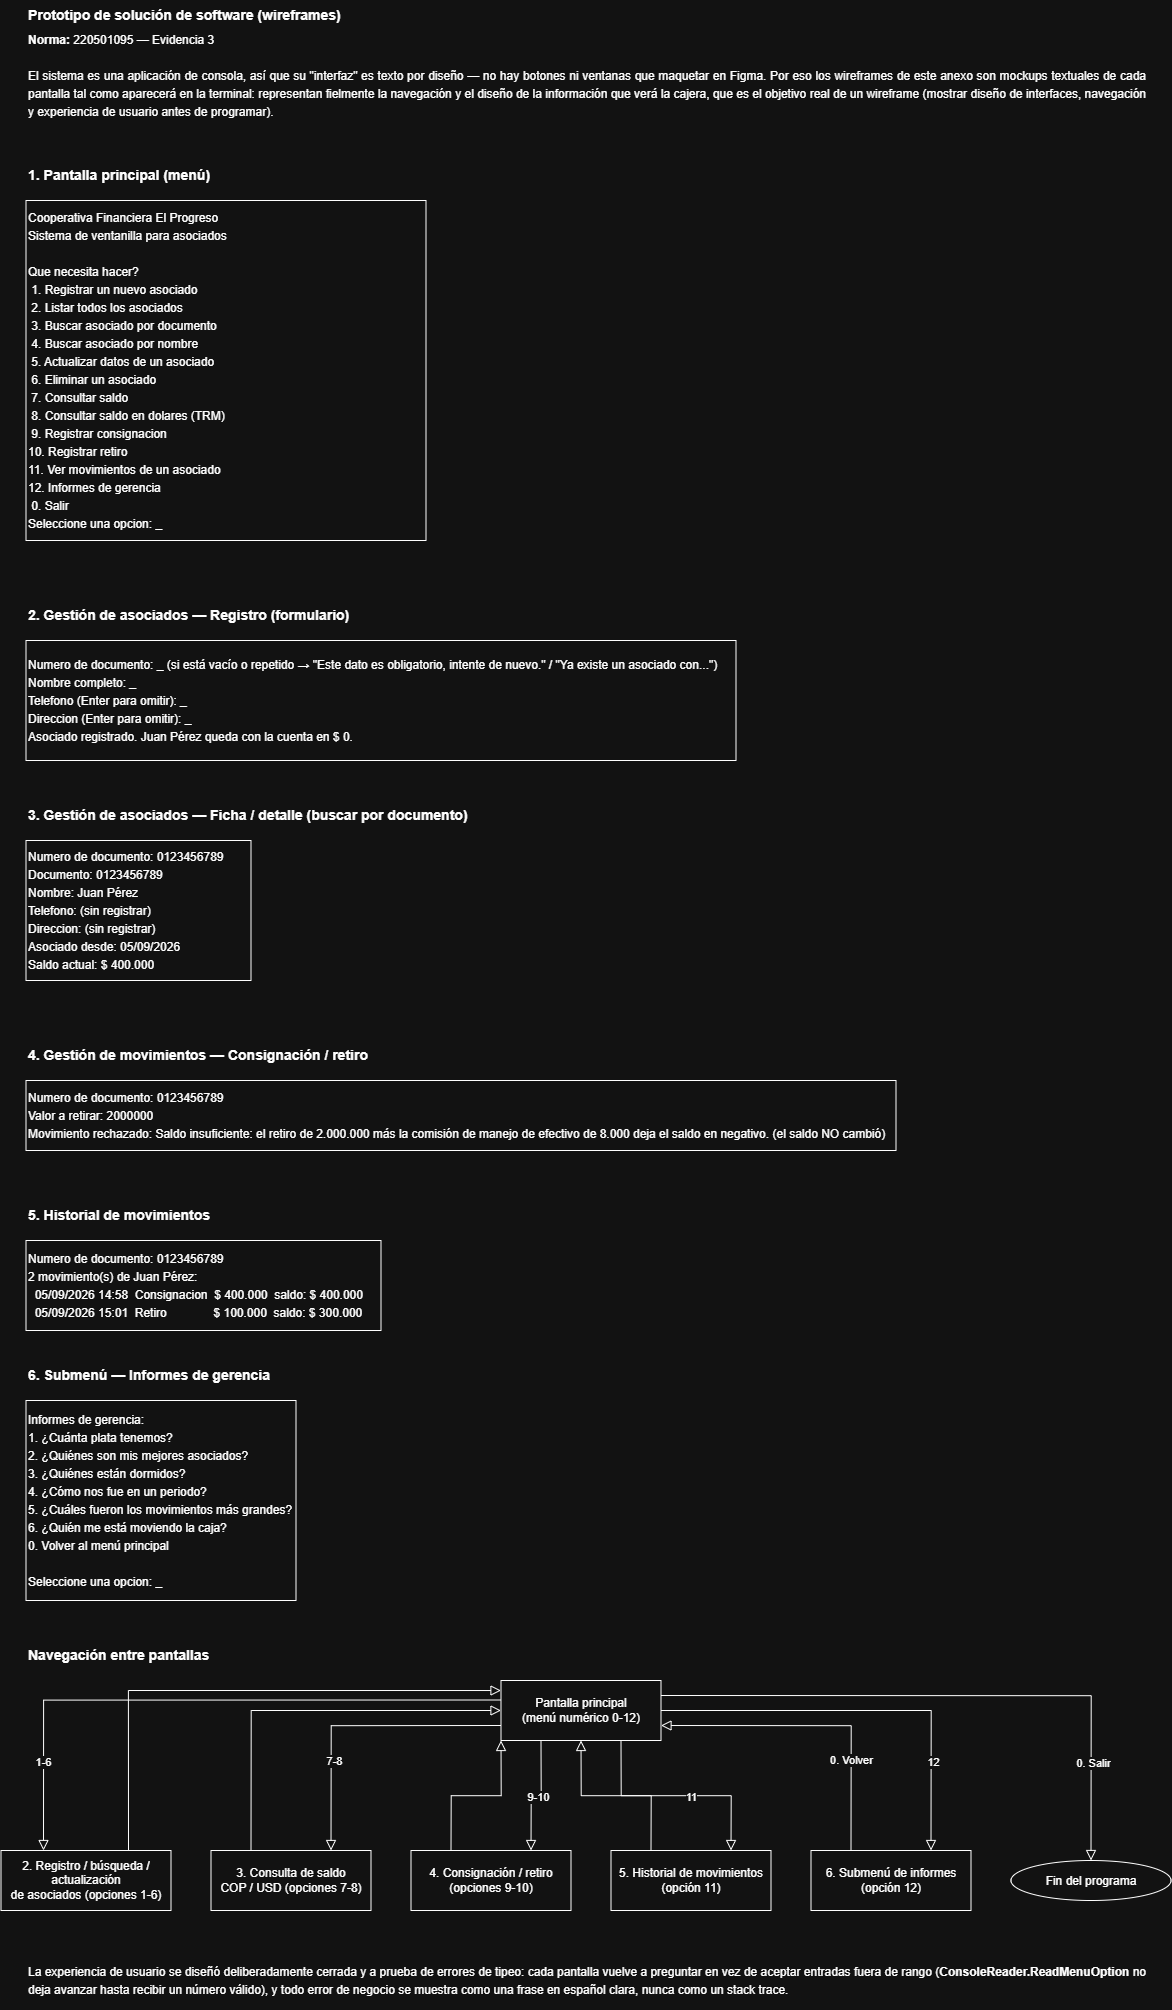

The diagram above was exported from draw.io. Its source (the exported page's mxGraphModel, read from the mxfile embedded in the PNG):
<mxGraphModel dx="3440" dy="2044" grid="1" gridSize="10" guides="1" tooltips="1" connect="1" arrows="1" fold="1" page="1" pageScale="1" pageWidth="1200" pageHeight="1080" math="0" shadow="0">
  <root>
    <mxCell id="0" />
    <mxCell id="1" parent="0" />
    <mxCell id="L3J6sXVWVJmQeaoBXFBo-9" edge="1" parent="1" source="L3J6sXVWVJmQeaoBXFBo-1" style="edgeStyle=orthogonalEdgeStyle;rounded=0;orthogonalLoop=1;jettySize=auto;html=1;exitX=-0.002;exitY=0.325;exitDx=0;exitDy=0;entryX=0.25;entryY=0;entryDx=0;entryDy=0;endArrow=block;endFill=0;endSize=8;exitPerimeter=0;" target="L3J6sXVWVJmQeaoBXFBo-3">
      <mxGeometry relative="1" as="geometry" />
    </mxCell>
    <mxCell id="L3J6sXVWVJmQeaoBXFBo-22" connectable="0" parent="L3J6sXVWVJmQeaoBXFBo-9" style="edgeLabel;html=1;align=center;verticalAlign=middle;resizable=0;points=[];" value="1-6" vertex="1">
      <mxGeometry relative="1" x="0.7283" y="-2" as="geometry">
        <mxPoint y="-7" as="offset" />
      </mxGeometry>
    </mxCell>
    <mxCell id="L3J6sXVWVJmQeaoBXFBo-12" edge="1" parent="1" source="L3J6sXVWVJmQeaoBXFBo-1" style="edgeStyle=orthogonalEdgeStyle;rounded=0;orthogonalLoop=1;jettySize=auto;html=1;exitX=0;exitY=0.75;exitDx=0;exitDy=0;entryX=0.75;entryY=0;entryDx=0;entryDy=0;endArrow=block;endFill=0;endSize=8;" target="L3J6sXVWVJmQeaoBXFBo-4">
      <mxGeometry relative="1" as="geometry" />
    </mxCell>
    <mxCell id="L3J6sXVWVJmQeaoBXFBo-24" connectable="0" parent="L3J6sXVWVJmQeaoBXFBo-12" style="edgeLabel;html=1;align=center;verticalAlign=middle;resizable=0;points=[];" value="7-8" vertex="1">
      <mxGeometry relative="1" x="0.3897" y="1" as="geometry">
        <mxPoint as="offset" />
      </mxGeometry>
    </mxCell>
    <mxCell id="L3J6sXVWVJmQeaoBXFBo-15" edge="1" parent="1" source="L3J6sXVWVJmQeaoBXFBo-1" style="edgeStyle=orthogonalEdgeStyle;rounded=0;orthogonalLoop=1;jettySize=auto;html=1;exitX=0.25;exitY=1;exitDx=0;exitDy=0;entryX=0.75;entryY=0;entryDx=0;entryDy=0;endSize=8;endArrow=block;endFill=0;" target="L3J6sXVWVJmQeaoBXFBo-5">
      <mxGeometry relative="1" as="geometry" />
    </mxCell>
    <mxCell id="L3J6sXVWVJmQeaoBXFBo-25" connectable="0" parent="L3J6sXVWVJmQeaoBXFBo-15" style="edgeLabel;html=1;align=center;verticalAlign=middle;resizable=0;points=[];" value="9-10" vertex="1">
      <mxGeometry relative="1" x="0.0152" as="geometry">
        <mxPoint as="offset" />
      </mxGeometry>
    </mxCell>
    <mxCell id="L3J6sXVWVJmQeaoBXFBo-17" edge="1" parent="1" source="L3J6sXVWVJmQeaoBXFBo-1" style="edgeStyle=orthogonalEdgeStyle;rounded=0;orthogonalLoop=1;jettySize=auto;html=1;exitX=0.75;exitY=1;exitDx=0;exitDy=0;entryX=0.75;entryY=0;entryDx=0;entryDy=0;endSize=8;endArrow=block;endFill=0;" target="L3J6sXVWVJmQeaoBXFBo-6">
      <mxGeometry relative="1" as="geometry" />
    </mxCell>
    <mxCell id="L3J6sXVWVJmQeaoBXFBo-26" connectable="0" parent="L3J6sXVWVJmQeaoBXFBo-17" style="edgeLabel;html=1;align=center;verticalAlign=middle;resizable=0;points=[];" value="11" vertex="1">
      <mxGeometry relative="1" x="0.1273" as="geometry">
        <mxPoint as="offset" />
      </mxGeometry>
    </mxCell>
    <mxCell id="L3J6sXVWVJmQeaoBXFBo-19" edge="1" parent="1" source="L3J6sXVWVJmQeaoBXFBo-1" style="edgeStyle=orthogonalEdgeStyle;rounded=0;orthogonalLoop=1;jettySize=auto;html=1;exitX=1;exitY=0.5;exitDx=0;exitDy=0;entryX=0.75;entryY=0;entryDx=0;entryDy=0;endArrow=block;endFill=0;endSize=8;" target="L3J6sXVWVJmQeaoBXFBo-7">
      <mxGeometry relative="1" as="geometry" />
    </mxCell>
    <mxCell id="L3J6sXVWVJmQeaoBXFBo-27" connectable="0" parent="L3J6sXVWVJmQeaoBXFBo-19" style="edgeLabel;html=1;align=center;verticalAlign=middle;resizable=0;points=[];" value="12" vertex="1">
      <mxGeometry relative="1" x="0.5666" as="geometry">
        <mxPoint as="offset" />
      </mxGeometry>
    </mxCell>
    <mxCell id="L3J6sXVWVJmQeaoBXFBo-20" edge="1" parent="1" source="L3J6sXVWVJmQeaoBXFBo-1" style="edgeStyle=orthogonalEdgeStyle;rounded=0;orthogonalLoop=1;jettySize=auto;html=1;exitX=1;exitY=0.25;exitDx=0;exitDy=0;entryX=0.5;entryY=0;entryDx=0;entryDy=0;endArrow=block;endFill=0;endSize=8;" target="L3J6sXVWVJmQeaoBXFBo-8">
      <mxGeometry relative="1" as="geometry" />
    </mxCell>
    <mxCell id="L3J6sXVWVJmQeaoBXFBo-29" connectable="0" parent="L3J6sXVWVJmQeaoBXFBo-20" style="edgeLabel;html=1;align=center;verticalAlign=middle;resizable=0;points=[];" value="0. Salir" vertex="1">
      <mxGeometry relative="1" x="0.6677" as="geometry">
        <mxPoint as="offset" />
      </mxGeometry>
    </mxCell>
    <mxCell id="L3J6sXVWVJmQeaoBXFBo-1" parent="1" style="rounded=0;whiteSpace=wrap;html=1;" value="&lt;div&gt;Pantalla principal&lt;/div&gt;&lt;div&gt;(menú numérico 0-12)&lt;/div&gt;" vertex="1">
      <mxGeometry height="60" width="160" x="515" y="1690" as="geometry" />
    </mxCell>
    <mxCell id="L3J6sXVWVJmQeaoBXFBo-10" edge="1" parent="1" source="L3J6sXVWVJmQeaoBXFBo-3" style="edgeStyle=orthogonalEdgeStyle;rounded=0;orthogonalLoop=1;jettySize=auto;html=1;exitX=0.75;exitY=0;exitDx=0;exitDy=0;entryX=0;entryY=0.167;entryDx=0;entryDy=0;endArrow=block;endFill=0;endSize=8;entryPerimeter=0;" target="L3J6sXVWVJmQeaoBXFBo-1">
      <mxGeometry relative="1" as="geometry" />
    </mxCell>
    <mxCell id="L3J6sXVWVJmQeaoBXFBo-3" parent="1" style="rounded=0;whiteSpace=wrap;html=1;" value="&lt;div&gt;2. Registro / búsqueda / actualización&lt;/div&gt;&lt;div&gt;de asociados (opciones 1-6)&lt;/div&gt;" vertex="1">
      <mxGeometry height="60" width="170" x="15" y="1860" as="geometry" />
    </mxCell>
    <mxCell id="L3J6sXVWVJmQeaoBXFBo-11" edge="1" parent="1" source="L3J6sXVWVJmQeaoBXFBo-4" style="edgeStyle=orthogonalEdgeStyle;rounded=0;orthogonalLoop=1;jettySize=auto;html=1;exitX=0.25;exitY=0;exitDx=0;exitDy=0;entryX=0;entryY=0.5;entryDx=0;entryDy=0;endArrow=block;endFill=0;endSize=8;" target="L3J6sXVWVJmQeaoBXFBo-1">
      <mxGeometry relative="1" as="geometry" />
    </mxCell>
    <mxCell id="L3J6sXVWVJmQeaoBXFBo-4" parent="1" style="rounded=0;whiteSpace=wrap;html=1;" value="&lt;div&gt;3. Consulta de saldo&lt;/div&gt;&lt;div&gt;COP / USD (opciones 7-8)&lt;/div&gt;" vertex="1">
      <mxGeometry height="60" width="160" x="225" y="1860" as="geometry" />
    </mxCell>
    <mxCell id="L3J6sXVWVJmQeaoBXFBo-14" edge="1" parent="1" source="L3J6sXVWVJmQeaoBXFBo-5" style="edgeStyle=orthogonalEdgeStyle;rounded=0;orthogonalLoop=1;jettySize=auto;html=1;exitX=0.25;exitY=0;exitDx=0;exitDy=0;entryX=0;entryY=1;entryDx=0;entryDy=0;endArrow=block;endFill=0;endSize=8;" target="L3J6sXVWVJmQeaoBXFBo-1">
      <mxGeometry relative="1" as="geometry" />
    </mxCell>
    <mxCell id="L3J6sXVWVJmQeaoBXFBo-5" parent="1" style="rounded=0;whiteSpace=wrap;html=1;" value="&lt;div&gt;4. Consignación / retiro&lt;/div&gt;&lt;div&gt;(opciones 9-10)&lt;/div&gt;" vertex="1">
      <mxGeometry height="60" width="160" x="425" y="1860" as="geometry" />
    </mxCell>
    <mxCell id="L3J6sXVWVJmQeaoBXFBo-16" edge="1" parent="1" source="L3J6sXVWVJmQeaoBXFBo-6" style="edgeStyle=orthogonalEdgeStyle;rounded=0;orthogonalLoop=1;jettySize=auto;html=1;exitX=0.25;exitY=0;exitDx=0;exitDy=0;entryX=0.5;entryY=1;entryDx=0;entryDy=0;endArrow=block;endFill=0;endSize=8;" target="L3J6sXVWVJmQeaoBXFBo-1">
      <mxGeometry relative="1" as="geometry" />
    </mxCell>
    <mxCell id="L3J6sXVWVJmQeaoBXFBo-6" parent="1" style="rounded=0;whiteSpace=wrap;html=1;" value="&lt;div&gt;5. Historial de movimientos&lt;/div&gt;&lt;div&gt;(opción 11)&lt;/div&gt;" vertex="1">
      <mxGeometry height="60" width="160" x="625" y="1860" as="geometry" />
    </mxCell>
    <mxCell id="L3J6sXVWVJmQeaoBXFBo-18" edge="1" parent="1" source="L3J6sXVWVJmQeaoBXFBo-7" style="edgeStyle=orthogonalEdgeStyle;rounded=0;orthogonalLoop=1;jettySize=auto;html=1;exitX=0.25;exitY=0;exitDx=0;exitDy=0;entryX=1;entryY=0.75;entryDx=0;entryDy=0;endArrow=block;endFill=0;endSize=8;" target="L3J6sXVWVJmQeaoBXFBo-1">
      <mxGeometry relative="1" as="geometry" />
    </mxCell>
    <mxCell id="L3J6sXVWVJmQeaoBXFBo-28" connectable="0" parent="L3J6sXVWVJmQeaoBXFBo-18" style="edgeLabel;html=1;align=center;verticalAlign=middle;resizable=0;points=[];" value="0. Volver" vertex="1">
      <mxGeometry relative="1" x="-0.4249" y="2" as="geometry">
        <mxPoint as="offset" />
      </mxGeometry>
    </mxCell>
    <mxCell id="L3J6sXVWVJmQeaoBXFBo-7" parent="1" style="rounded=0;whiteSpace=wrap;html=1;" value="&lt;div&gt;6. Submenú de informes&lt;/div&gt;&lt;div&gt;(opción 12)&lt;/div&gt;" vertex="1">
      <mxGeometry height="60" width="160" x="825" y="1860" as="geometry" />
    </mxCell>
    <mxCell id="L3J6sXVWVJmQeaoBXFBo-8" parent="1" style="ellipse;whiteSpace=wrap;html=1;shapeInside=1;" value="Fin del programa" vertex="1">
      <mxGeometry height="40" width="160" x="1025" y="1870" as="geometry" />
    </mxCell>
    <mxCell id="L3J6sXVWVJmQeaoBXFBo-30" parent="1" style="text;html=1;whiteSpace=wrap;strokeColor=none;fillColor=none;align=left;verticalAlign=middle;rounded=0;" value="&lt;font style=&quot;font-size: 14px;&quot;&gt;&lt;b&gt;Prototipo de solución de software (wireframes)&lt;/b&gt;&lt;/font&gt;" vertex="1">
      <mxGeometry height="30" width="330" x="40" y="10" as="geometry" />
    </mxCell>
    <mxCell id="L3J6sXVWVJmQeaoBXFBo-31" parent="1" style="text;html=1;whiteSpace=wrap;strokeColor=none;fillColor=none;align=left;verticalAlign=middle;rounded=0;" value="&lt;div style=&quot;line-height: 150%;&quot;&gt;&lt;div style=&quot;text-align: justify;&quot;&gt;&lt;b&gt;Norma:&lt;/b&gt; 220501095 — Evidencia 3&lt;/div&gt;&lt;div style=&quot;text-align: justify;&quot;&gt;&lt;br&gt;&lt;/div&gt;&lt;div style=&quot;text-align: justify;&quot;&gt;El sistema es una aplicación de consola, así que su &quot;interfaz&quot; es texto por diseño — no hay botones ni ventanas que maquetar en Figma. Por eso los wireframes de este anexo son mockups textuales de cada pantalla tal como aparecerá en la terminal: representan fielmente la navegación y el diseño de la información que verá la cajera, que es el objetivo real de un wireframe (mostrar diseño de interfaces, navegación y experiencia de usuario antes de programar).&lt;/div&gt;&lt;/div&gt;" vertex="1">
      <mxGeometry height="90" width="1120" x="40" y="40" as="geometry" />
    </mxCell>
    <mxCell id="L3J6sXVWVJmQeaoBXFBo-33" parent="1" style="text;html=1;whiteSpace=wrap;strokeColor=none;fillColor=none;align=left;verticalAlign=middle;rounded=0;" value="&lt;span style=&quot;font-size: 14px;&quot;&gt;&lt;b&gt;1. Pantalla principal (menú)&lt;/b&gt;&lt;/span&gt;" vertex="1">
      <mxGeometry height="30" width="200" x="40" y="170" as="geometry" />
    </mxCell>
    <mxCell id="L3J6sXVWVJmQeaoBXFBo-34" parent="1" style="rounded=0;whiteSpace=wrap;html=1;align=left;" value="&lt;div style=&quot;line-height: 150%;&quot;&gt;&lt;div&gt;Cooperativa Financiera El Progreso&lt;/div&gt;&lt;div&gt;Sistema de ventanilla para asociados&lt;/div&gt;&lt;div style=&quot;&quot;&gt;&lt;br&gt;&lt;/div&gt;&lt;div&gt;Que necesita hacer?&lt;/div&gt;&lt;div&gt;&amp;nbsp;1. Registrar un nuevo asociado&lt;/div&gt;&lt;div&gt;&amp;nbsp;2. Listar todos los asociados&lt;/div&gt;&lt;div&gt;&amp;nbsp;3. Buscar asociado por documento&lt;/div&gt;&lt;div&gt;&amp;nbsp;4. Buscar asociado por nombre&lt;/div&gt;&lt;div&gt;&amp;nbsp;5. Actualizar datos de un asociado&lt;/div&gt;&lt;div&gt;&amp;nbsp;6. Eliminar un asociado&lt;/div&gt;&lt;div&gt;&amp;nbsp;7. Consultar saldo&lt;/div&gt;&lt;div&gt;&amp;nbsp;8. Consultar saldo en dolares (TRM)&lt;/div&gt;&lt;div&gt;&amp;nbsp;9. Registrar consignacion&lt;/div&gt;&lt;div&gt;10. Registrar retiro&lt;/div&gt;&lt;div&gt;11. Ver movimientos de un asociado&lt;/div&gt;&lt;div&gt;12. Informes de gerencia&lt;/div&gt;&lt;div&gt;&amp;nbsp;0. Salir&lt;/div&gt;&lt;div&gt;Seleccione una opcion: _&lt;/div&gt;&lt;div style=&quot;&quot;&gt;&lt;/div&gt;&lt;/div&gt;" vertex="1">
      <mxGeometry height="340" width="400" x="40" y="210" as="geometry" />
    </mxCell>
    <mxCell id="L3J6sXVWVJmQeaoBXFBo-35" parent="1" style="text;html=1;whiteSpace=wrap;strokeColor=none;fillColor=none;align=left;verticalAlign=middle;rounded=0;" value="&lt;span style=&quot;font-size: 14px;&quot;&gt;&lt;b&gt;2. Gestión de asociados — Registro (formulario)&lt;/b&gt;&lt;/span&gt;" vertex="1">
      <mxGeometry height="30" width="330" x="40" y="610" as="geometry" />
    </mxCell>
    <mxCell id="L3J6sXVWVJmQeaoBXFBo-36" parent="1" style="rounded=0;whiteSpace=wrap;html=1;align=left;" value="&lt;div style=&quot;line-height: 150%;&quot;&gt;&lt;div&gt;Numero de documento: _ (&lt;span style=&quot;background-color: transparent; color: light-dark(rgb(0, 0, 0), rgb(255, 255, 255));&quot;&gt;si está vacío o repetido → &quot;Este dato es obligatorio,&amp;nbsp;&lt;/span&gt;&lt;span style=&quot;background-color: transparent; color: light-dark(rgb(0, 0, 0), rgb(255, 255, 255));&quot;&gt;intente de nuevo.&quot; / &quot;Ya existe un asociado con...&quot;)&lt;/span&gt;&lt;/div&gt;&lt;div&gt;Nombre completo: _&lt;/div&gt;&lt;div&gt;Telefono (Enter para omitir): _&lt;/div&gt;&lt;div&gt;Direccion (Enter para omitir): _&lt;/div&gt;&lt;div&gt;Asociado registrado. Juan Pérez queda con la cuenta en $ 0.&lt;/div&gt;&lt;/div&gt;" vertex="1">
      <mxGeometry height="120" width="710" x="40" y="650" as="geometry" />
    </mxCell>
    <mxCell id="L3J6sXVWVJmQeaoBXFBo-37" parent="1" style="text;html=1;whiteSpace=wrap;strokeColor=none;fillColor=none;align=left;verticalAlign=middle;rounded=0;" value="&lt;span style=&quot;font-size: 14px;&quot;&gt;&lt;b&gt;3. Gestión de asociados — Ficha / detalle (buscar por documento)&lt;/b&gt;&lt;/span&gt;" vertex="1">
      <mxGeometry height="30" width="450" x="40" y="810" as="geometry" />
    </mxCell>
    <mxCell id="L3J6sXVWVJmQeaoBXFBo-38" parent="1" style="rounded=0;whiteSpace=wrap;html=1;align=left;" value="&lt;div style=&quot;line-height: 150%;&quot;&gt;&lt;div&gt;Numero de documento: 0123456789&lt;/div&gt;&lt;div&gt;Documento: 0123456789&lt;/div&gt;&lt;div&gt;Nombre: Juan Pérez&lt;/div&gt;&lt;div&gt;Telefono: (sin registrar)&lt;/div&gt;&lt;div&gt;Direccion: (sin registrar)&lt;/div&gt;&lt;div&gt;Asociado desde: 05/09/2026&lt;/div&gt;&lt;div&gt;Saldo actual: $ 400.000&lt;/div&gt;&lt;/div&gt;" vertex="1">
      <mxGeometry height="140" width="225" x="40" y="850" as="geometry" />
    </mxCell>
    <mxCell id="L3J6sXVWVJmQeaoBXFBo-39" parent="1" style="text;html=1;whiteSpace=wrap;strokeColor=none;fillColor=none;align=left;verticalAlign=middle;rounded=0;" value="&lt;span style=&quot;font-size: 14px;&quot;&gt;&lt;b&gt;4. Gestión de movimientos — Consignación / retiro&lt;/b&gt;&lt;/span&gt;" vertex="1">
      <mxGeometry height="30" width="355" x="40" y="1050" as="geometry" />
    </mxCell>
    <mxCell id="L3J6sXVWVJmQeaoBXFBo-40" parent="1" style="rounded=0;whiteSpace=wrap;html=1;align=left;" value="&lt;div style=&quot;line-height: 150%;&quot;&gt;&lt;div&gt;Numero de documento: 0123456789&lt;/div&gt;&lt;div&gt;Valor a retirar: 2000000&lt;/div&gt;&lt;div&gt;Movimiento rechazado: Saldo insuficiente: el retiro de 2.000.000 más la comisión de manejo de efectivo de 8.000 deja el saldo en negativo.&amp;nbsp;(el saldo NO cambió)&lt;/div&gt;&lt;/div&gt;" vertex="1">
      <mxGeometry height="70" width="870" x="40" y="1090" as="geometry" />
    </mxCell>
    <mxCell id="L3J6sXVWVJmQeaoBXFBo-41" parent="1" style="text;html=1;whiteSpace=wrap;strokeColor=none;fillColor=none;align=left;verticalAlign=middle;rounded=0;" value="&lt;span style=&quot;font-size: 14px;&quot;&gt;&lt;b&gt;5. Historial de movimientos&lt;/b&gt;&lt;/span&gt;" vertex="1">
      <mxGeometry height="30" width="200" x="40" y="1210" as="geometry" />
    </mxCell>
    <mxCell id="L3J6sXVWVJmQeaoBXFBo-42" parent="1" style="rounded=0;whiteSpace=wrap;html=1;align=left;" value="&lt;div style=&quot;line-height: 150%;&quot;&gt;&lt;div&gt;Numero de documento: 0123456789&lt;/div&gt;&lt;div&gt;2 movimiento(s) de Juan Pérez:&lt;/div&gt;&lt;div&gt;&amp;nbsp; 05/09/2026 14:58&amp;nbsp; Consignacion&amp;nbsp; $ 400.000&amp;nbsp; saldo: $ 400.000&lt;/div&gt;&lt;div&gt;&amp;nbsp; 05/09/2026 15:01&amp;nbsp; Retiro&amp;nbsp; &amp;nbsp; &amp;nbsp; &amp;nbsp; &amp;nbsp; &amp;nbsp; &amp;nbsp; $ 100.000&amp;nbsp; saldo: $ 300.000&lt;/div&gt;&lt;/div&gt;" vertex="1">
      <mxGeometry height="90" width="355" x="40" y="1250" as="geometry" />
    </mxCell>
    <mxCell id="L3J6sXVWVJmQeaoBXFBo-43" parent="1" style="text;html=1;whiteSpace=wrap;strokeColor=none;fillColor=none;align=left;verticalAlign=middle;rounded=0;" value="&lt;span style=&quot;font-size: 14px;&quot;&gt;&lt;b&gt;6. Submenú — Informes de gerencia&lt;/b&gt;&lt;/span&gt;" vertex="1">
      <mxGeometry height="30" width="250" x="40" y="1370" as="geometry" />
    </mxCell>
    <mxCell id="L3J6sXVWVJmQeaoBXFBo-44" parent="1" style="rounded=0;whiteSpace=wrap;html=1;align=left;" value="&lt;div style=&quot;line-height: 150%;&quot;&gt;&lt;div&gt;Informes de gerencia:&lt;/div&gt;&lt;div&gt;1.&amp;nbsp;&lt;span style=&quot;background-color: transparent;&quot;&gt;¿Cuánta plata tenemos?&lt;/span&gt;&lt;/div&gt;&lt;div&gt;&lt;span style=&quot;background-color: transparent; color: light-dark(rgb(0, 0, 0), rgb(255, 255, 255));&quot;&gt;2. ¿Quiénes son mis mejores asociados?&lt;/span&gt;&lt;/div&gt;&lt;div&gt;&lt;span style=&quot;background-color: transparent; color: light-dark(rgb(0, 0, 0), rgb(255, 255, 255));&quot;&gt;3. ¿Quiénes están dormidos?&lt;/span&gt;&lt;/div&gt;&lt;div&gt;&lt;span style=&quot;background-color: transparent; color: light-dark(rgb(0, 0, 0), rgb(255, 255, 255));&quot;&gt;4. ¿Cómo nos fue en un periodo?&lt;/span&gt;&lt;/div&gt;&lt;div&gt;&lt;span style=&quot;background-color: transparent; color: light-dark(rgb(0, 0, 0), rgb(255, 255, 255));&quot;&gt;5. ¿Cuáles fueron los movimientos más grandes?&lt;/span&gt;&lt;/div&gt;&lt;div&gt;&lt;span style=&quot;background-color: transparent; color: light-dark(rgb(0, 0, 0), rgb(255, 255, 255));&quot;&gt;6. ¿Quién me está moviendo la caja?&amp;nbsp; &amp;nbsp; &amp;nbsp; &amp;nbsp; &amp;nbsp; &amp;nbsp; &amp;nbsp;&amp;nbsp;&lt;/span&gt;&lt;/div&gt;&lt;div&gt;&lt;span style=&quot;background-color: transparent; color: light-dark(rgb(0, 0, 0), rgb(255, 255, 255));&quot;&gt;0. Volver al menú principal&lt;/span&gt;&lt;/div&gt;&lt;div&gt;&lt;span style=&quot;background-color: transparent; color: light-dark(rgb(0, 0, 0), rgb(255, 255, 255));&quot;&gt;&lt;br&gt;&lt;/span&gt;&lt;/div&gt;&lt;div&gt;&lt;span style=&quot;background-color: transparent;&quot;&gt;&lt;div style=&quot;&quot;&gt;Seleccione una opcion: _&lt;/div&gt;&lt;/span&gt;&lt;/div&gt;&lt;/div&gt;" vertex="1">
      <mxGeometry height="200" width="270" x="40" y="1410" as="geometry" />
    </mxCell>
    <mxCell id="L3J6sXVWVJmQeaoBXFBo-45" parent="1" style="text;html=1;whiteSpace=wrap;strokeColor=none;fillColor=none;align=left;verticalAlign=middle;rounded=0;" value="&lt;span style=&quot;font-size: 14px;&quot;&gt;&lt;b&gt;Navegación entre pantallas&lt;/b&gt;&lt;/span&gt;" vertex="1">
      <mxGeometry height="30" width="190" x="40" y="1650" as="geometry" />
    </mxCell>
    <mxCell id="L3J6sXVWVJmQeaoBXFBo-46" parent="1" style="text;html=1;whiteSpace=wrap;strokeColor=none;fillColor=none;align=left;verticalAlign=middle;rounded=0;" value="&lt;div style=&quot;text-align: justify;&quot;&gt;&lt;span style=&quot;background-color: transparent; color: light-dark(rgb(0, 0, 0), rgb(255, 255, 255)); line-height: 150%;&quot;&gt;La experiencia de usuario se diseñó deliberadamente cerrada y a prueba de errores de tipeo: cada pantalla vuelve a preguntar en vez de aceptar entradas fuera de rango (&lt;b&gt;ConsoleReader.ReadMenuOption&lt;/b&gt; no deja avanzar hasta recibir un número válido), y todo error de negocio se muestra como una frase en español clara, nunca como un stack trace.&lt;/span&gt;&lt;/div&gt;" vertex="1">
      <mxGeometry height="60" width="1120" x="40" y="1960" as="geometry" />
    </mxCell>
  </root>
</mxGraphModel>